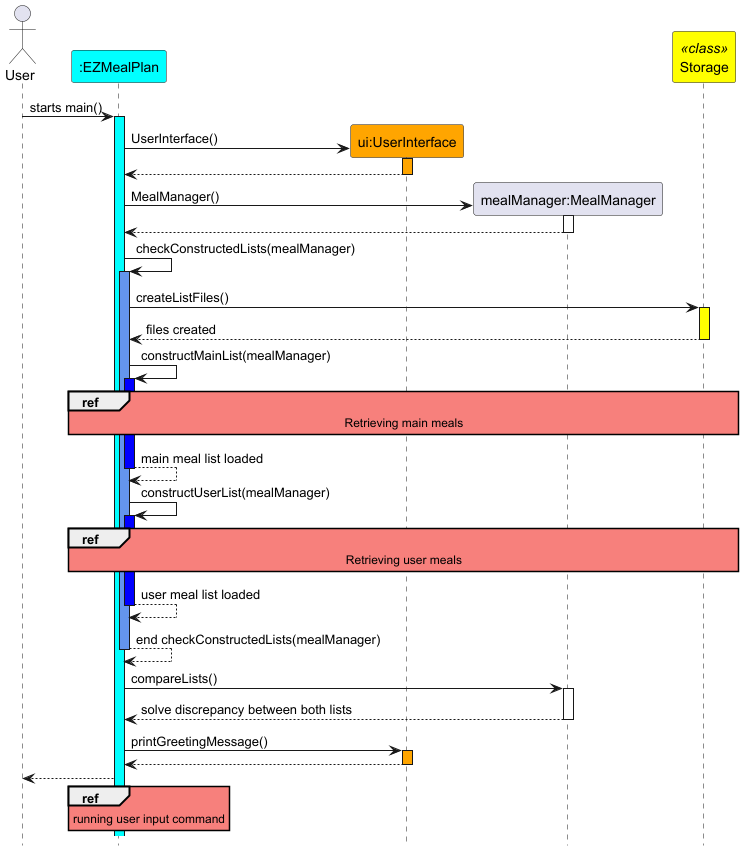

The diagram above was rendered by PlantUML. Its source (embedded in the PNG):
@startuml
hide footbox
skinparam sequenceReferenceBackgroundColor #f7807c

actor User
participant ":EZMealPlan" as EZMealPlan #Cyan
participant "ui:UserInterface" as UserInterface #Orange
participant "mealManager:MealManager" as MealManager
participant "Storage" as Storage <<class>> #Yellow


User -> EZMealPlan : starts main()
activate EZMealPlan #Cyan
create UserInterface
EZMealPlan -> UserInterface : UserInterface()
activate UserInterface #Orange
UserInterface --> EZMealPlan
deactivate UserInterface
create MealManager
EZMealPlan -> MealManager : MealManager()
activate MealManager
MealManager --> EZMealPlan
deactivate MealManager
EZMealPlan -> EZMealPlan : checkConstructedLists(mealManager)
activate EZMealPlan #cornflowerblue
EZMealPlan -> Storage : createListFiles()
activate Storage #yellow
Storage --> EZMealPlan : files created
deactivate Storage #yellow
EZMealPlan -> EZMealPlan : constructMainList(mealManager)
activate EZMealPlan #blue
ref over EZMealPlan, Storage
Retrieving main meals
end ref
EZMealPlan --> EZMealPlan : main meal list loaded
deactivate EZMealPlan
EZMealPlan -> EZMealPlan : constructUserList(mealManager)
activate EZMealPlan #blue
ref over EZMealPlan, Storage
Retrieving user meals
end ref
EZMealPlan --> EZMealPlan : user meal list loaded
deactivate EZMealPlan
EZMealPlan --> EZMealPlan : end checkConstructedLists(mealManager)
deactivate EZMealPlan
EZMealPlan -> MealManager : compareLists()
activate MealManager
MealManager --> EZMealPlan : solve discrepancy between both lists
deactivate MealManager
EZMealPlan -> UserInterface : printGreetingMessage()
activate UserInterface #orange
UserInterface --> EZMealPlan
deactivate UserInterface
EZMealPlan --> User
ref over EZMealPlan
running user input command
end ref
@enduml